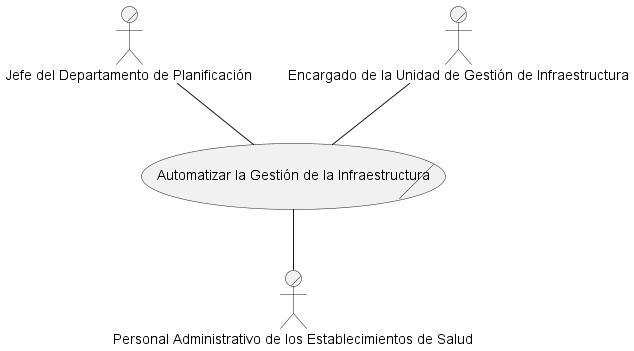

The diagram above was rendered by PlantUML. Its source (embedded in the PNG):
@startuml high-level-uc

actor/ :Jefe del Departamento de Planificación: as JDP
actor/ :Encargado de la Unidad de Gestión de Infraestructura: as EUGI
actor/ :Personal Administrativo de los Establecimientos de Salud: as PAES

usecase/ (Automatizar la Gestión de la Infraestructura) as UC

JDP -- UC
EUGI -- UC
PAES -up- UC

@enduml